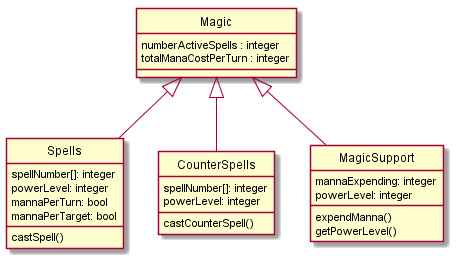

The diagram above was rendered by PlantUML. Its source (embedded in the PNG):
@startuml
hide circles

Magic : numberActiveSpells : integer
Magic : totalManaCostPerTurn : integer

Magic <|-- Spells

Spells : spellNumber[]: integer
Spells : powerLevel: integer
Spells : mannaPerTurn: bool
Spells : mannaPerTarget: bool
Spells : castSpell()

Magic <|-- CounterSpells

CounterSpells : spellNumber[]: integer
CounterSpells : powerLevel: integer
CounterSpells : castCounterSpell()

Magic <|-- MagicSupport

MagicSupport : mannaExpending: integer
MagicSupport : powerLevel: integer
MagicSupport : expendManna()
MagicSupport : getPowerLevel()

@enduml